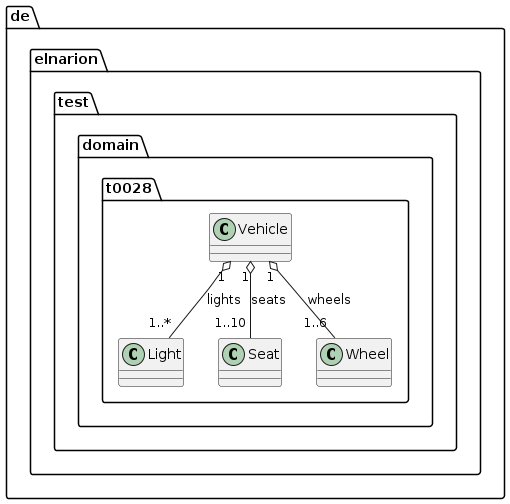

The diagram above was rendered by PlantUML. Its source (embedded in the PNG):
@startuml
class de.elnarion.test.domain.t0028.Light {
}

class de.elnarion.test.domain.t0028.Seat {
}

class de.elnarion.test.domain.t0028.Vehicle {
}

class de.elnarion.test.domain.t0028.Wheel {
}

de.elnarion.test.domain.t0028.Vehicle "1" o-- "1..*"  de.elnarion.test.domain.t0028.Light :  lights
de.elnarion.test.domain.t0028.Vehicle "1" o-- "1..10"  de.elnarion.test.domain.t0028.Seat :  seats
de.elnarion.test.domain.t0028.Vehicle "1" o-- "1..6"  de.elnarion.test.domain.t0028.Wheel :  wheels
@enduml